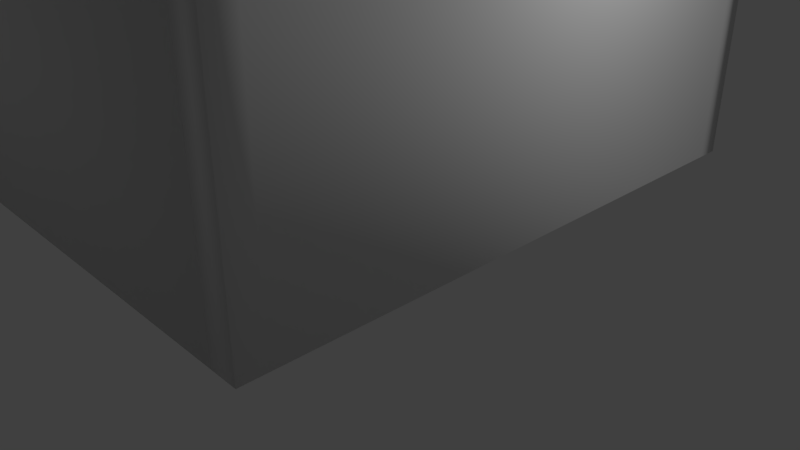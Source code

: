 # Source: pecera.blend  (saved by Blender 2.79.0; exported with 4.5.12 LTS)
import bpy
from mathutils import Matrix  # noqa: F401  (used for matrix-valued properties, if any)

bpy.ops.wm.read_factory_settings(use_empty=True)
scene = bpy.context.scene
scene.name = 'Scene'

# ---- collections
col_collection_1 = bpy.data.collections.new('Collection 1'); scene.collection.children.link(col_collection_1)

# ---- materials (node trees are filled in below, after node groups)
mat_material = bpy.data.materials.new('Material')
mat_material.alpha_threshold = 0.0
mat_material.use_transparent_shadow = False
mat_material.roughness = 0.5
mat_material.line_color = (0.0, 0.0, 0.0, 1.0)

# ---- material node trees

# ---- world
world_world = bpy.data.worlds.new('World'); scene.world = world_world
world_world.color = (0.05088, 0.05088, 0.05088)
world_world.use_sun_shadow = False
world_world.sun_shadow_jitter_overblur = 0.0
world_world.cycles.sampling_method = 'MANUAL'

# ---- cameras
cam_camera = bpy.data.cameras.new('Camera')
cam_camera.clip_end = 100.0
cam_camera.lens = 35.0
cam_camera.sensor_width = 32.0
cam_camera.sensor_height = 18.0
cam_camera.ortho_scale = 7.314
cam_camera.dof.focus_distance = 0.0
cam_camera.dof.aperture_fstop = 128.0

# ---- lights
light_lamp = bpy.data.lights.new('Lamp', 'POINT')
light_lamp.transmission_factor = 0.0
light_lamp.cutoff_distance = 30.0
light_lamp.energy = 100.0
light_lamp.shadow_buffer_clip_start = 1.001
light_lamp.shadow_soft_size = 0.1
light_lamp.shadow_maximum_resolution = 0.006
light_lamp.use_absolute_resolution = True

# ---- meshes
me_cube_001 = bpy.data.meshes.new('Cube.001')
me_cube_001.from_pydata([(-1.0, -1.0, -1.0), (-1.0, -1.0, 1.0), (-1.0, 1.0, -1.0), (-1.0, 1.0, 1.0), (1.0, -1.0, -1.0), (1.0, -1.0, 1.0), (1.0, 1.0, -1.0), (1.0, 1.0, 1.0)], [], [(0, 1, 3, 2), (2, 3, 7, 6), (6, 7, 5, 4), (4, 5, 1, 0), (2, 6, 4, 0), (7, 3, 1, 5)])
me_cube_001.polygons.foreach_set('use_smooth', [True] * 6)
me_cube_001.use_remesh_preserve_volume = False
me_cube_001.use_remesh_preserve_attributes = False
me_cube_001.use_mirror_vertex_groups = False
me_cube_001.update()
me_cube = bpy.data.meshes.new('Cube')
me_cube.from_pydata([(1.0, 1.0, -1.0), (1.0, -1.0, -1.0), (-1.0, -1.0, -1.0), (-1.0, 1.0, -1.0), (1.0, 1.0, -0.7077), (1.0, -1.0, -0.7077), (-1.0, -1.0, -0.7077), (-1.0, 1.0, -0.7077), (1.0, 1.0, -1.0), (1.0, -1.0, -1.0), (-1.0, 1.0, -1.0), (1.0, 1.0, 1.0), (-1.0, -1.0, -1.0), (1.0, -1.0, 1.0), (-1.0, -1.0, 1.0), (-1.0, 1.0, 1.0), (1.0, 1.0, -1.0), (1.0, -1.0, -1.0), (1.0, 1.0, 1.0), (1.0, -1.0, 1.0), (1.143, 1.0, -1.0), (1.143, -1.0, -1.0), (1.143, 1.0, 1.0), (1.143, -1.0, 1.0), (1.0, 1.0, -1.0), (1.0, 1.0, 1.0), (1.143, 1.0, -1.0), (1.143, 1.0, 1.0), (1.0, 1.087, -1.0), (-1.0, 1.087, -1.0), (1.0, 1.087, 1.0), (-1.0, 1.087, 1.0), (1.0, 1.087, -1.0), (1.0, 1.087, 1.0), (1.143, 1.087, -1.0), (1.143, 1.087, 1.0), (-1.148, -1.0, -1.0), (-1.148, 1.0, -1.0), (-1.148, -1.0, 1.0), (-1.148, 1.0, 1.0), (-1.148, 1.087, -1.0), (-1.148, 1.087, 1.0), (1.0, -1.095, -1.0), (-1.0, -1.095, -1.0), (1.0, -1.095, 1.0), (-1.0, -1.095, 1.0), (1.0, -1.095, -1.0), (1.0, -1.095, 1.0), (1.143, -1.095, -1.0), (1.143, -1.095, 1.0), (-1.148, -1.095, -1.0), (-1.148, -1.095, 1.0), (1.0, 1.0, 1.0), (1.0, -1.0, 1.0), (-1.0, 1.0, 1.0), (-1.0, -1.0, 1.0), (1.0, 1.0, 1.0), (1.0, -1.0, 1.0), (-1.0, 1.0, 1.0), (-1.0, -1.0, 1.0), (1.0, 1.0, -0.7334), (1.0, -1.0, -0.7334), (-1.0, 1.0, -0.7334), (-1.0, -1.0, -0.7334)], [], [(0, 3, 2, 1), (4, 5, 6, 7), (0, 1, 5, 4), (1, 2, 6, 5), (2, 3, 7, 6), (4, 7, 3, 0), (8, 9, 12, 10), (15, 14, 55, 54), (8, 11, 18, 16), (23, 19, 47, 49), (10, 12, 36, 37), (26, 24, 32, 34), (16, 18, 25, 24), (9, 8, 16, 17), (11, 13, 19, 18), (13, 9, 17, 19), (20, 22, 23, 21), (13, 14, 45, 44), (17, 16, 20, 21), (18, 19, 23, 22), (11, 8, 28, 30), (18, 22, 27, 25), (20, 16, 24, 26), (22, 20, 26, 27), (30, 28, 29, 31), (32, 33, 35, 34), (15, 11, 30, 31), (27, 26, 34, 35), (14, 15, 39, 38), (8, 10, 29, 28), (25, 27, 35, 33), (24, 25, 33, 32), (36, 38, 39, 37), (37, 39, 41, 40), (31, 29, 40, 41), (29, 10, 37, 40), (12, 9, 42, 43), (15, 31, 41, 39), (42, 44, 45, 43), (47, 46, 48, 49), (43, 45, 51, 50), (19, 17, 46, 47), (9, 13, 44, 42), (14, 38, 51, 45), (21, 23, 49, 48), (38, 36, 50, 51), (36, 12, 43, 50), (17, 21, 48, 46), (55, 53, 57, 59), (11, 15, 54, 52), (14, 13, 53, 55), (13, 11, 52, 53), (58, 59, 63, 62), (53, 52, 56, 57), (54, 55, 59, 58), (52, 54, 58, 56), (60, 62, 63, 61), (56, 58, 62, 60), (59, 57, 61, 63), (57, 56, 60, 61)])
me_cube.polygons.foreach_set('use_smooth', [True] * 60)
me_cube.materials.append(mat_material)
me_cube.use_remesh_preserve_volume = False
me_cube.use_remesh_preserve_attributes = False
me_cube.use_mirror_vertex_groups = False
me_cube.update()

# ---- objects
ob_cube_001 = bpy.data.objects.new('Cube.001', me_cube_001)
ob_cube = bpy.data.objects.new('Cube', me_cube)
ob_lamp = bpy.data.objects.new('Lamp', light_lamp)
ob_camera = bpy.data.objects.new('Camera', cam_camera)

# ---- transforms, parenting, visibility, modifiers, constraints
ob_cube_001.location = (-0.1082, 0.0, 3.572)
ob_cube_001.scale = (2.594, 3.372, 2.112)
ob_cube_001.lineart.crease_threshold = 0.0
ob_cube.location = (-0.206, 0.0, 3.628)
ob_cube.scale = (2.451, 3.338, 2.451)
ob_cube.lock_rotations_4d = False
ob_cube.empty_display_type = 'ARROWS'
ob_cube.lineart.crease_threshold = 0.0
ob_lamp.location = (4.076, 1.005, 5.904)
ob_lamp.rotation_euler = (0.6503, 0.05522, 1.866)
ob_lamp.lock_rotations_4d = False
ob_lamp.empty_display_type = 'ARROWS'
ob_lamp.color = (0.0, 0.0, 0.0, 0.0)
ob_lamp.lineart.crease_threshold = 0.0
ob_camera.location = (7.481, -6.508, 5.344)
ob_camera.rotation_euler = (1.109, 0.0, 0.8149)
ob_camera.lock_rotations_4d = False
ob_camera.empty_display_type = 'ARROWS'
ob_camera.color = (0.0, 0.0, 0.0, 0.0)
ob_camera.display_type = 'WIRE'
ob_camera.lineart.crease_threshold = 0.0

# ---- collection membership
col_collection_1.objects.link(ob_cube_001)
col_collection_1.objects.link(ob_cube)
col_collection_1.objects.link(ob_lamp)
col_collection_1.objects.link(ob_camera)

# ---- scene / render settings (as saved in the file)
scene.camera = ob_camera
scene.frame_start = 1; scene.frame_end = 198; scene.frame_set(68)
scene.render.engine = 'BLENDER_EEVEE_NEXT'
scene.render.resolution_percentage = 50
scene.render.dither_intensity = 0.0
scene.cycles.use_denoising = False
scene.cycles.samples = 128
scene.cycles.sampling_pattern = 'TABULATED_SOBOL'
scene.cycles.use_adaptive_sampling = False
scene.cycles.use_light_tree = False
scene.cycles.blur_glossy = 0.0
scene.cycles.sample_clamp_indirect = 0.0
scene.view_settings.view_transform = 'Standard'
bpy.context.view_layer.update()
